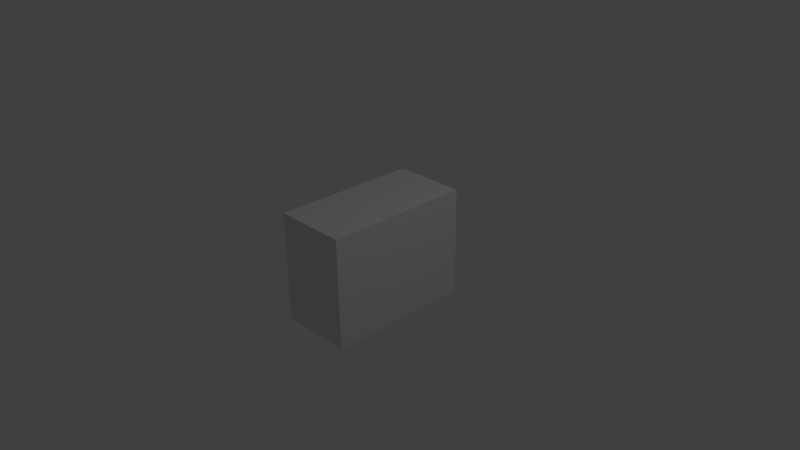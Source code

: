 # Source: ModelLaunchPad6Meta.blend  (saved by Blender 2.74.0; exported with 4.5.12 LTS)
import bpy
from mathutils import Matrix  # noqa: F401  (used for matrix-valued properties, if any)

bpy.ops.wm.read_factory_settings(use_empty=True)
scene = bpy.context.scene
scene.name = 'Scene'

# ---- collections
col_collection_1 = bpy.data.collections.new('Collection 1'); scene.collection.children.link(col_collection_1)

# ---- materials (node trees are filled in below, after node groups)
mat_material = bpy.data.materials.new('Material')
mat_material.alpha_threshold = 0.0
mat_material.use_transparent_shadow = False
mat_material.roughness = 0.5
mat_material.line_color = (0.0, 0.0, 0.0, 1.0)

# ---- material node trees

# ---- world
world_world = bpy.data.worlds.new('World'); scene.world = world_world
world_world.color = (0.05088, 0.05088, 0.05088)
world_world.use_sun_shadow = False
world_world.sun_shadow_jitter_overblur = 0.0
world_world.cycles.sampling_method = 'MANUAL'
world_world.cycles.sample_map_resolution = 256

# ---- cameras
cam_camera = bpy.data.cameras.new('Camera')
cam_camera.clip_end = 100.0
cam_camera.lens = 35.0
cam_camera.sensor_width = 32.0
cam_camera.sensor_height = 18.0
cam_camera.ortho_scale = 7.314
cam_camera.dof.focus_distance = 0.0
cam_camera.dof.aperture_fstop = 128.0

# ---- lights
light_lamp = bpy.data.lights.new('Lamp', 'POINT')
light_lamp.transmission_factor = 0.0
light_lamp.cutoff_distance = 30.0
light_lamp.energy = 100.0
light_lamp.shadow_buffer_clip_start = 1.001
light_lamp.shadow_soft_size = 0.1
light_lamp.shadow_maximum_resolution = 0.006
light_lamp.use_absolute_resolution = True
light_lamp.cycles.use_multiple_importance_sampling = False

# ---- meshes
me_cube = bpy.data.meshes.new('Cube')
me_cube.from_pydata([(1.0, 1.0, -1.0), (1.0, -1.0, -1.0), (-1.0, -1.0, -1.0), (-1.0, 1.0, -1.0), (1.0, 1.0, 1.0), (1.0, -1.0, 1.0), (-1.0, -1.0, 1.0), (-1.0, 1.0, 1.0)], [], [(0, 1, 2, 3), (4, 7, 6, 5), (0, 4, 5, 1), (1, 5, 6, 2), (2, 6, 7, 3), (4, 0, 3, 7)])
me_cube.materials.append(mat_material)
me_cube.use_remesh_preserve_volume = False
me_cube.use_remesh_preserve_attributes = False
me_cube.use_mirror_vertex_groups = False
me_cube.update()

# ---- objects
ob_cube = bpy.data.objects.new('Cube', me_cube)
ob_lamp = bpy.data.objects.new('Lamp', light_lamp)
ob_camera = bpy.data.objects.new('Camera', cam_camera)

# ---- transforms, parenting, visibility, modifiers, constraints
ob_cube.location = (0.0, 0.0, 0.0)
ob_cube.scale = (0.5, 1.0, 0.75)
ob_cube.lock_rotations_4d = False
ob_cube.empty_display_type = 'ARROWS'
ob_cube.lineart.crease_threshold = 0.0
ob_lamp.location = (4.076, 1.005, 5.904)
ob_lamp.rotation_euler = (0.6503, 0.05522, 1.866)
ob_lamp.lock_rotations_4d = False
ob_lamp.empty_display_type = 'ARROWS'
ob_lamp.color = (0.0, 0.0, 0.0, 0.0)
ob_lamp.lineart.crease_threshold = 0.0
ob_camera.location = (7.481, -6.508, 5.344)
ob_camera.rotation_euler = (1.109, 0.01082, 0.8149)
ob_camera.lock_rotations_4d = False
ob_camera.empty_display_type = 'ARROWS'
ob_camera.color = (0.0, 0.0, 0.0, 0.0)
ob_camera.display_type = 'WIRE'
ob_camera.lineart.crease_threshold = 0.0

# ---- collection membership
col_collection_1.objects.link(ob_cube)
col_collection_1.objects.link(ob_lamp)
col_collection_1.objects.link(ob_camera)

# ---- scene / render settings (as saved in the file)
scene.camera = ob_camera
scene.frame_start = 1; scene.frame_end = 250; scene.frame_set(1)
scene.render.engine = 'BLENDER_EEVEE_NEXT'
scene.render.resolution_percentage = 50
scene.render.dither_intensity = 0.0
scene.cycles.use_denoising = False
scene.cycles.samples = 10
scene.cycles.sampling_pattern = 'TABULATED_SOBOL'
scene.cycles.light_sampling_threshold = 0.0
scene.cycles.use_adaptive_sampling = False
scene.cycles.use_light_tree = False
scene.cycles.blur_glossy = 0.0
scene.cycles.pixel_filter_type = 'GAUSSIAN'
scene.cycles.sample_clamp_indirect = 0.0
scene.view_settings.view_transform = 'Standard'
bpy.context.view_layer.update()
